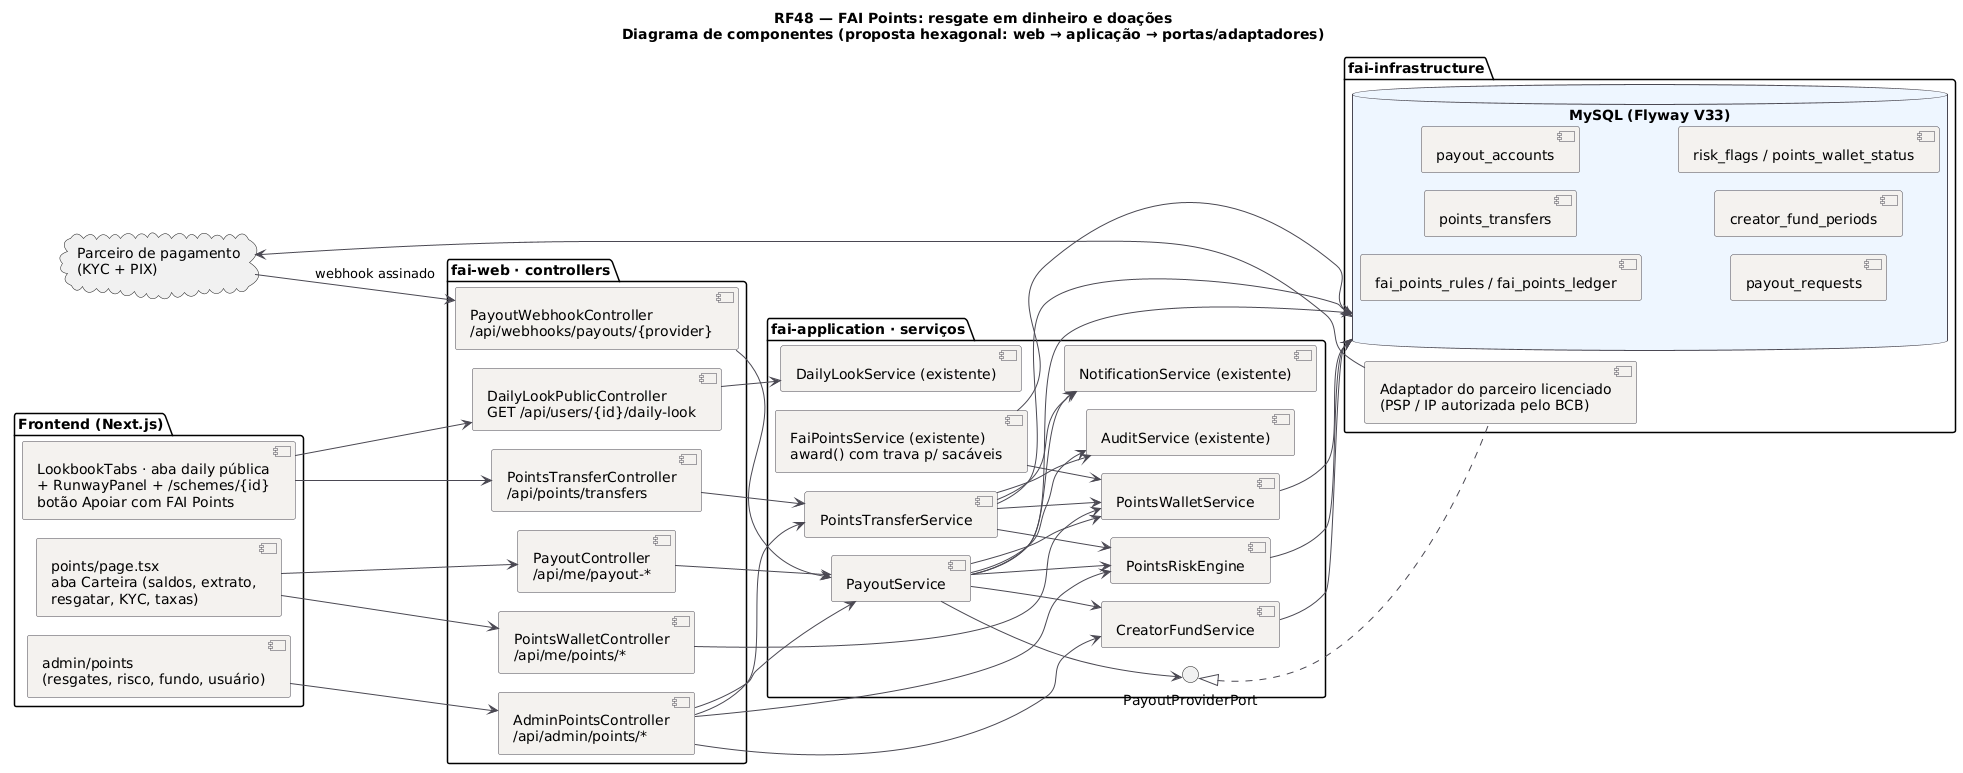

The diagram above was rendered by PlantUML. Its source (embedded in the PNG):
@startuml RF48_Componentes
!pragma layout smetana
title RF48 — FAI Points: resgate em dinheiro e doações\nDiagrama de componentes (proposta hexagonal: web → aplicação → portas/adaptadores)
skinparam backgroundColor #FFFFFF
skinparam component {
  BackgroundColor #F4F2EF
  BorderColor #4A4852
  ArrowColor #4A4852
}
skinparam database {
  BackgroundColor #EEF6FF
  BorderColor #4A4852
}
left to right direction

package "Frontend (Next.js)" {
  component "LookbookTabs · aba daily pública\n+ RunwayPanel + /schemes/{id}\nbotão Apoiar com FAI Points" as FE1
  component "points/page.tsx\naba Carteira (saldos, extrato,\nresgatar, KYC, taxas)" as FE2
  component "admin/points\n(resgates, risco, fundo, usuário)" as FE3
}
package "fai-web · controllers" {
  [DailyLookPublicController\nGET /api/users/{id}/daily-look] as C0
  [PointsTransferController\n/api/points/transfers] as C1
  [PointsWalletController\n/api/me/points/*] as C2
  [PayoutController\n/api/me/payout-*] as C3
  [PayoutWebhookController\n/api/webhooks/payouts/{provider}] as C4
  [AdminPointsController\n/api/admin/points/*] as C5
}
package "fai-application · serviços" {
  [DailyLookService (existente)] as S0
  [PointsTransferService] as S1
  [PointsWalletService] as S2
  [PayoutService] as S3
  [CreatorFundService] as S4
  [PointsRiskEngine] as S5
  [FaiPointsService (existente)\naward() com trava p/ sacáveis] as S6
  [NotificationService (existente)] as S7
  [AuditService (existente)] as S8
  interface "PayoutProviderPort" as P1
}
package "fai-infrastructure" {
  [Adaptador do parceiro licenciado\n(PSP / IP autorizada pelo BCB)] as A1
  database "MySQL (Flyway V33)" as DB {
    [fai_points_rules / fai_points_ledger]
    [points_transfers]
    [payout_accounts]
    [payout_requests]
    [creator_fund_periods]
    [risk_flags / points_wallet_status]
  }
}
cloud "Parceiro de pagamento\n(KYC + PIX)" as EXT

FE1 --> C0
FE1 --> C1
FE2 --> C2
FE2 --> C3
FE3 --> C5
C0 --> S0
C1 --> S1
C2 --> S2
C3 --> S3
C4 --> S3
C5 --> S1
C5 --> S3
C5 --> S4
C5 --> S5
S1 --> S2
S1 --> S5
S1 --> S7
S1 --> S8
S3 --> S2
S3 --> S4
S3 --> S5
S3 --> P1
S3 --> S7
S3 --> S8
S6 --> S2
P1 <|.. A1
A1 --> EXT
EXT --> C4 : webhook assinado
S1 --> DB
S2 --> DB
S3 --> DB
S4 --> DB
S5 --> DB
S6 --> DB
@enduml